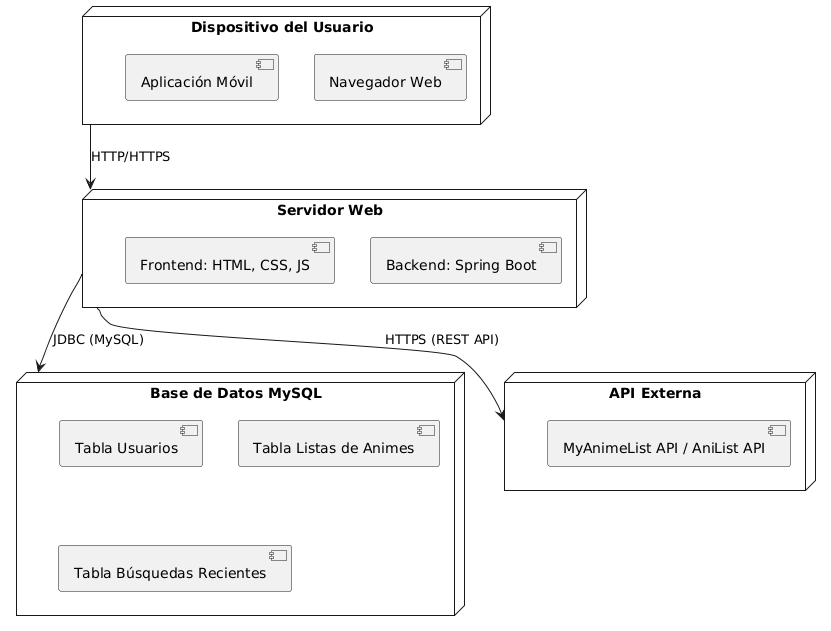

The diagram above was rendered by PlantUML. Its source (embedded in the PNG):
@startuml
node "Dispositivo del Usuario" as UserDevice {
    [Navegador Web]
    [Aplicación Móvil]
}

node "Servidor Web" as WebServer {
    [Backend: Spring Boot]
    [Frontend: HTML, CSS, JS]
}

node "Base de Datos MySQL" as Database {
    [Tabla Usuarios]
    [Tabla Listas de Animes]
    [Tabla Búsquedas Recientes]
}

node "API Externa" as ExternalAPI {
    [MyAnimeList API / AniList API]
}

UserDevice --> WebServer : HTTP/HTTPS
WebServer --> Database : JDBC (MySQL)
WebServer --> ExternalAPI : HTTPS (REST API)
@enduml